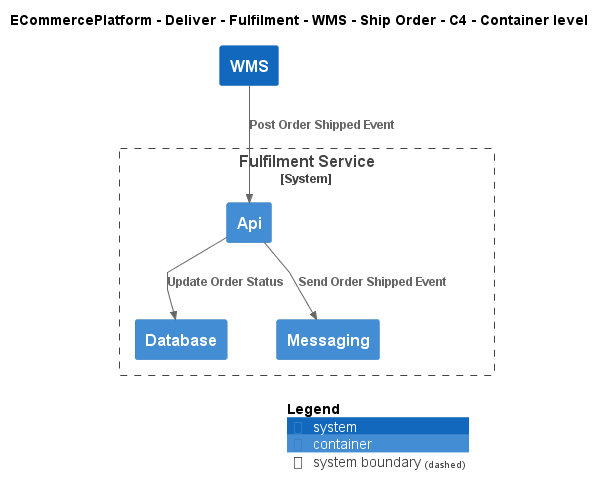

The diagram above was rendered by PlantUML. Its source (embedded in the PNG):
@startuml
!include ..\..\..\..\..\..\..\.c4s\C4_Container.puml

AddElementTag("c4interflow:lifecycle:new", $bgColor=green, $fontColor=#ffffff, $borderColor=green, $shadowing="False")
AddElementTag("c4interflow:lifecycle:changed", $bgColor=orange, $fontColor=#ffffff, $borderColor=orange, $shadowing="False")
AddElementTag("c4interflow:lifecycle:removed", $bgColor=red, $fontColor=#ffffff, $borderColor=red, $shadowing="False")

AddRelTag("c4interflow:lifecycle:new", $textColor=green, $lineColor=green)
AddRelTag("c4interflow:lifecycle:changed", $textColor=orange, $lineColor=orange)
AddRelTag("c4interflow:lifecycle:removed", $textColor=red, $lineColor=red)

SHOW_PERSON_PORTRAIT()
LAYOUT_TOP_DOWN()

skinparam linetype polyline

title ECommercePlatform - Deliver - Fulfilment - WMS - Ship Order - C4 - Container level

System(ECommercePlatform.Deliver.Fulfilment.SoftwareSystems.WMS, "WMS", "")

System_Boundary(ECommercePlatform.Deliver.Fulfilment.SoftwareSystems.FulfilmentService, "Fulfilment Service") {
    Container(ECommercePlatform.Deliver.Fulfilment.SoftwareSystems.FulfilmentService.Containers.Api, "Api", "", "")
    Container(ECommercePlatform.Deliver.Fulfilment.SoftwareSystems.FulfilmentService.Containers.Database, "Database", "", "")
    Container(ECommercePlatform.Deliver.Fulfilment.SoftwareSystems.FulfilmentService.Containers.Messaging, "Messaging", "", "")
}

Rel(ECommercePlatform.Deliver.Fulfilment.SoftwareSystems.WMS, ECommercePlatform.Deliver.Fulfilment.SoftwareSystems.FulfilmentService.Containers.Api, "Post Order Shipped Event")
Rel(ECommercePlatform.Deliver.Fulfilment.SoftwareSystems.FulfilmentService.Containers.Api, ECommercePlatform.Deliver.Fulfilment.SoftwareSystems.FulfilmentService.Containers.Database, "Update Order Status")
Rel(ECommercePlatform.Deliver.Fulfilment.SoftwareSystems.FulfilmentService.Containers.Api, ECommercePlatform.Deliver.Fulfilment.SoftwareSystems.FulfilmentService.Containers.Messaging, "Send Order Shipped Event")


SHOW_LEGEND()
@enduml